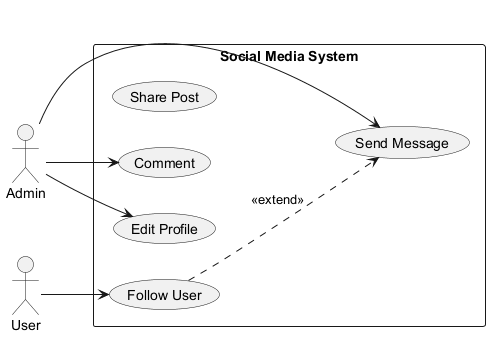

The diagram above was rendered by PlantUML. Its source (embedded in the PNG):
@startuml
skinparam backgroundColor #FFFFFF
skinparam classBackgroundColor #F1F8E9
skinparam classBorderColor #33691E
left to right direction
actor "Admin" as Admin
actor "User" as User
rectangle "Social Media System" {
  usecase "Share Post" as UC_SharePost
  usecase "Follow User" as UC_FollowUser
  usecase "Comment" as UC_Comment
  usecase "Send Message" as UC_SendMessage
  usecase "Edit Profile" as UC_EditProfile
}
Admin --> UC_Comment
Admin --> UC_EditProfile
Admin --> UC_SendMessage
User --> UC_FollowUser
UC_FollowUser ..> UC_SendMessage : <<extend>>
@enduml